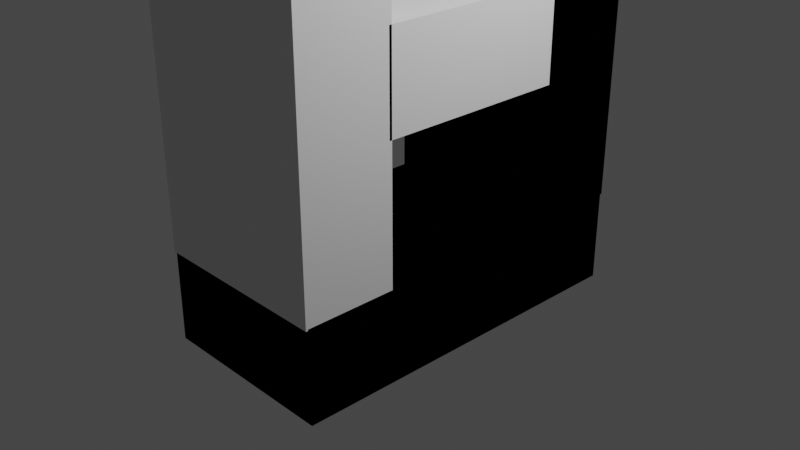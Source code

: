 # Source: bookshelf.blend  (saved by Blender 3.3.6; exported with 4.5.12 LTS)
import bpy
from mathutils import Matrix  # noqa: F401  (used for matrix-valued properties, if any)

bpy.ops.wm.read_factory_settings(use_empty=True)
scene = bpy.context.scene
scene.name = 'Scene'

# ---- collections
col_collection = bpy.data.collections.new('Collection'); scene.collection.children.link(col_collection)

# ---- materials (node trees are filled in below, after node groups)
mat_material = bpy.data.materials.new('Material')
mat_material.alpha_threshold = 0.0
mat_material.use_transparent_shadow = False
mat_material.roughness = 0.5
mat_material.line_color = (0.0, 0.0, 0.0, 1.0)

# ---- material node trees
mat_material.use_nodes = True; mat_material.node_tree.nodes.clear()
_N = mat_material.node_tree.nodes; _L = mat_material.node_tree.links
n0 = _N.new('ShaderNodeOutputMaterial'); n0.name = 'Material Output'; n0.location = (300, 300)
n1 = _N.new('ShaderNodeBsdfPrincipled'); n1.name = 'Principled BSDF'; n1.location = (10, 300)
n1.distribution = 'GGX'
n1.subsurface_method = 'RANDOM_WALK_SKIN'
n1.inputs[3].default_value = 1.45
n1.inputs[27].default_value = (0.0, 0.0, 0.0, 1.0)
n1.inputs[28].default_value = 1.0
_L.new(n1.outputs[0], n0.inputs[0])
n0.is_active_output = True

# ---- world
world_world = bpy.data.worlds.new('World'); scene.world = world_world
world_world.use_nodes = True; world_world.node_tree.nodes.clear()
_N = world_world.node_tree.nodes; _L = world_world.node_tree.links
n0 = _N.new('ShaderNodeOutputWorld'); n0.name = 'World Output'; n0.location = (300, 300)
n1 = _N.new('ShaderNodeBackground'); n1.name = 'Background'; n1.location = (10, 300)
n1.inputs[0].default_value = (0.05088, 0.05088, 0.05088, 1.0)
_L.new(n1.outputs[0], n0.inputs[0])
n0.is_active_output = True
world_world.color = (0.05088, 0.05088, 0.05088)
world_world.use_sun_shadow = False
world_world.sun_shadow_jitter_overblur = 0.0

# ---- cameras
cam_camera = bpy.data.cameras.new('Camera')
cam_camera.clip_end = 100.0
cam_camera.ortho_scale = 7.314

# ---- lights
light_light = bpy.data.lights.new('Light', 'POINT')
light_light.transmission_factor = 0.0
light_light.energy = 1000.0
light_light.shadow_soft_size = 0.1
light_light.shadow_maximum_resolution = 0.006
light_light.use_absolute_resolution = True

# ---- meshes
me_cube = bpy.data.meshes.new('Cube')
me_cube.from_pydata([(1.0, 1.0, 1.0), (1.0, 1.0, -1.0), (1.0, -1.0, 1.0), (1.0, -1.0, -1.0), (-1.0, 1.0, 1.0), (-1.0, 1.0, -1.0), (-1.0, -1.0, 1.0), (-1.0, -1.0, -1.0)], [], [(0, 4, 6, 2), (3, 2, 6, 7), (7, 6, 4, 5), (5, 1, 3, 7), (1, 0, 2, 3), (5, 4, 0, 1)])
_uv = me_cube.uv_layers.new(name='UVMap')
_uv.uv.foreach_set('vector', [0.625, 0.5, 0.875, 0.5, 0.875, 0.75, 0.625, 0.75, 0.375, 0.75, 0.625, 0.75, 0.625, 1.0, 0.375, 1.0, 0.375, 0.0, 0.625, 0.0, 0.625, 0.25, 0.375, 0.25, 0.125, 0.5, 0.375, 0.5, 0.375, 0.75, 0.125, 0.75, 0.375, 0.5, 0.625, 0.5, 0.625, 0.75, 0.375, 0.75, 0.375, 0.25, 0.625, 0.25, 0.625, 0.5, 0.375, 0.5])
me_cube.materials.append(mat_material)
me_cube.use_mirror_vertex_groups = False
me_cube.update()
me_cube_001 = bpy.data.meshes.new('Cube.001')
me_cube_001.from_pydata([(1.0, 1.0, 1.0), (1.0, 1.0, -1.0), (1.0, -1.0, 1.0), (1.0, -1.0, -1.0), (-1.0, 1.0, 1.0), (-1.0, 1.0, -1.0), (-1.0, -1.0, 1.0), (-1.0, -1.0, -1.0)], [], [(0, 4, 6, 2), (3, 2, 6, 7), (7, 6, 4, 5), (5, 1, 3, 7), (1, 0, 2, 3), (5, 4, 0, 1)])
_uv = me_cube_001.uv_layers.new(name='UVMap')
_uv.uv.foreach_set('vector', [0.625, 0.5, 0.875, 0.5, 0.875, 0.75, 0.625, 0.75, 0.375, 0.75, 0.625, 0.75, 0.625, 1.0, 0.375, 1.0, 0.375, 0.0, 0.625, 0.0, 0.625, 0.25, 0.375, 0.25, 0.125, 0.5, 0.375, 0.5, 0.375, 0.75, 0.125, 0.75, 0.375, 0.5, 0.625, 0.5, 0.625, 0.75, 0.375, 0.75, 0.375, 0.25, 0.625, 0.25, 0.625, 0.5, 0.375, 0.5])
me_cube_001.materials.append(mat_material)
me_cube_001.use_mirror_vertex_groups = False
me_cube_001.update()
me_cube_002 = bpy.data.meshes.new('Cube.002')
me_cube_002.from_pydata([(1.0, 1.0, 1.0), (1.0, 1.0, -1.0), (1.0, -1.0, 1.0), (1.0, -1.0, -1.0), (-1.0, 1.0, 1.0), (-1.0, 1.0, -1.0), (-1.0, -1.0, 1.0), (-1.0, -1.0, -1.0)], [], [(0, 4, 6, 2), (3, 2, 6, 7), (7, 6, 4, 5), (5, 1, 3, 7), (1, 0, 2, 3), (5, 4, 0, 1)])
_uv = me_cube_002.uv_layers.new(name='UVMap')
_uv.uv.foreach_set('vector', [0.625, 0.5, 0.875, 0.5, 0.875, 0.75, 0.625, 0.75, 0.375, 0.75, 0.625, 0.75, 0.625, 1.0, 0.375, 1.0, 0.375, 0.0, 0.625, 0.0, 0.625, 0.25, 0.375, 0.25, 0.125, 0.5, 0.375, 0.5, 0.375, 0.75, 0.125, 0.75, 0.375, 0.5, 0.625, 0.5, 0.625, 0.75, 0.375, 0.75, 0.375, 0.25, 0.625, 0.25, 0.625, 0.5, 0.375, 0.5])
me_cube_002.materials.append(mat_material)
me_cube_002.use_mirror_vertex_groups = False
me_cube_002.update()
me_cube_003 = bpy.data.meshes.new('Cube.003')
me_cube_003.from_pydata([(-1.0, -1.0, -1.0), (-1.0, -1.0, 1.0), (-1.0, 1.0, -1.0), (-1.0, 1.0, 1.0), (1.0, -1.0, -1.0), (1.0, -1.0, 1.0), (1.0, 1.0, -1.0), (1.0, 1.0, 1.0)], [], [(0, 1, 3, 2), (2, 3, 7, 6), (6, 7, 5, 4), (4, 5, 1, 0), (2, 6, 4, 0), (7, 3, 1, 5)])
_uv = me_cube_003.uv_layers.new(name='UVMap')
_uv.uv.foreach_set('vector', [0.375, 0.0, 0.625, 0.0, 0.625, 0.25, 0.375, 0.25, 0.375, 0.25, 0.625, 0.25, 0.625, 0.5, 0.375, 0.5, 0.375, 0.5, 0.625, 0.5, 0.625, 0.75, 0.375, 0.75, 0.375, 0.75, 0.625, 0.75, 0.625, 1.0, 0.375, 1.0, 0.125, 0.5, 0.375, 0.5, 0.375, 0.75, 0.125, 0.75, 0.625, 0.5, 0.875, 0.5, 0.875, 0.75, 0.625, 0.75])
me_cube_003.update()
me_cube_004 = bpy.data.meshes.new('Cube.004')
me_cube_004.from_pydata([(-1.0, -1.0, -1.0), (-1.0, -1.0, 1.0), (-1.0, 1.0, -1.0), (-1.0, 1.0, 1.0), (1.0, -1.0, -1.0), (1.0, -1.0, 1.0), (1.0, 1.0, -1.0), (1.0, 1.0, 1.0)], [], [(0, 1, 3, 2), (2, 3, 7, 6), (6, 7, 5, 4), (4, 5, 1, 0), (2, 6, 4, 0), (7, 3, 1, 5)])
_uv = me_cube_004.uv_layers.new(name='UVMap')
_uv.uv.foreach_set('vector', [0.375, 0.0, 0.625, 0.0, 0.625, 0.25, 0.375, 0.25, 0.375, 0.25, 0.625, 0.25, 0.625, 0.5, 0.375, 0.5, 0.375, 0.5, 0.625, 0.5, 0.625, 0.75, 0.375, 0.75, 0.375, 0.75, 0.625, 0.75, 0.625, 1.0, 0.375, 1.0, 0.125, 0.5, 0.375, 0.5, 0.375, 0.75, 0.125, 0.75, 0.625, 0.5, 0.875, 0.5, 0.875, 0.75, 0.625, 0.75])
me_cube_004.update()
me_cube_005 = bpy.data.meshes.new('Cube.005')
me_cube_005.from_pydata([(-1.0, -1.0, -1.0), (-1.0, -1.0, 1.0), (-1.0, 1.0, -1.0), (-1.0, 1.0, 1.0), (1.0, -1.0, -1.0), (1.0, -1.0, 1.0), (1.0, 1.0, -1.0), (1.0, 1.0, 1.0)], [], [(0, 1, 3, 2), (2, 3, 7, 6), (6, 7, 5, 4), (4, 5, 1, 0), (2, 6, 4, 0), (7, 3, 1, 5)])
_uv = me_cube_005.uv_layers.new(name='UVMap')
_uv.uv.foreach_set('vector', [0.375, 0.0, 0.625, 0.0, 0.625, 0.25, 0.375, 0.25, 0.375, 0.25, 0.625, 0.25, 0.625, 0.5, 0.375, 0.5, 0.375, 0.5, 0.625, 0.5, 0.625, 0.75, 0.375, 0.75, 0.375, 0.75, 0.625, 0.75, 0.625, 1.0, 0.375, 1.0, 0.125, 0.5, 0.375, 0.5, 0.375, 0.75, 0.125, 0.75, 0.625, 0.5, 0.875, 0.5, 0.875, 0.75, 0.625, 0.75])
me_cube_005.update()
me_cube_006 = bpy.data.meshes.new('Cube.006')
me_cube_006.from_pydata([(-1.0, -1.0, -1.0), (-1.0, -1.0, 1.0), (-1.0, 1.0, -1.0), (-1.0, 1.0, 1.0), (1.0, -1.0, -1.0), (1.0, -1.0, 1.0), (1.0, 1.0, -1.0), (1.0, 1.0, 1.0)], [], [(0, 1, 3, 2), (2, 3, 7, 6), (6, 7, 5, 4), (4, 5, 1, 0), (2, 6, 4, 0), (7, 3, 1, 5)])
_uv = me_cube_006.uv_layers.new(name='UVMap')
_uv.uv.foreach_set('vector', [0.375, 0.0, 0.625, 0.0, 0.625, 0.25, 0.375, 0.25, 0.375, 0.25, 0.625, 0.25, 0.625, 0.5, 0.375, 0.5, 0.375, 0.5, 0.625, 0.5, 0.625, 0.75, 0.375, 0.75, 0.375, 0.75, 0.625, 0.75, 0.625, 1.0, 0.375, 1.0, 0.125, 0.5, 0.375, 0.5, 0.375, 0.75, 0.125, 0.75, 0.625, 0.5, 0.875, 0.5, 0.875, 0.75, 0.625, 0.75])
me_cube_006.update()
me_cube_007 = bpy.data.meshes.new('Cube.007')
me_cube_007.from_pydata([(-1.0, -1.0, -1.0), (-1.0, -1.0, 1.0), (-1.0, 1.0, -1.0), (-1.0, 1.0, 1.0), (1.0, -1.0, -1.0), (1.0, -1.0, 1.0), (1.0, 1.0, -1.0), (1.0, 1.0, 1.0)], [], [(0, 1, 3, 2), (2, 3, 7, 6), (6, 7, 5, 4), (4, 5, 1, 0), (2, 6, 4, 0), (7, 3, 1, 5)])
_uv = me_cube_007.uv_layers.new(name='UVMap')
_uv.uv.foreach_set('vector', [0.375, 0.0, 0.625, 0.0, 0.625, 0.25, 0.375, 0.25, 0.375, 0.25, 0.625, 0.25, 0.625, 0.5, 0.375, 0.5, 0.375, 0.5, 0.625, 0.5, 0.625, 0.75, 0.375, 0.75, 0.375, 0.75, 0.625, 0.75, 0.625, 1.0, 0.375, 1.0, 0.125, 0.5, 0.375, 0.5, 0.375, 0.75, 0.125, 0.75, 0.625, 0.5, 0.875, 0.5, 0.875, 0.75, 0.625, 0.75])
me_cube_007.update()

# ---- objects
ob_cube = bpy.data.objects.new('Cube', me_cube)
ob_light = bpy.data.objects.new('Light', light_light)
ob_camera = bpy.data.objects.new('Camera', cam_camera)
ob_empty = bpy.data.objects.new('Empty', None)
ob_cube_001 = bpy.data.objects.new('Cube.001', me_cube_001)
ob_cube_002 = bpy.data.objects.new('Cube.002', me_cube_002)
ob_cube_003 = bpy.data.objects.new('Cube.003', me_cube_003)
ob_cube_004 = bpy.data.objects.new('Cube.004', me_cube_004)
ob_cube_005 = bpy.data.objects.new('Cube.005', me_cube_005)
ob_cube_006 = bpy.data.objects.new('Cube.006', me_cube_006)
ob_cube_007 = bpy.data.objects.new('Cube.007', me_cube_007)

# ---- transforms, parenting, visibility, modifiers, constraints
ob_cube.location = (0.0, -1.522, 2.072)
ob_cube.scale = (1.0, 0.5, 2.1)
ob_cube.lock_rotations_4d = False
ob_cube.empty_display_type = 'ARROWS'
ob_cube.lineart.crease_threshold = 0.0
ob_light.location = (4.076, 1.005, 5.904)
ob_light.rotation_euler = (0.6503, 0.05522, 1.866)
ob_light.lock_rotations_4d = False
ob_light.empty_display_type = 'ARROWS'
ob_light.color = (0.0, 0.0, 0.0, 0.0)
ob_light.lineart.crease_threshold = 0.0
ob_camera.location = (7.359, -6.926, 4.958)
ob_camera.rotation_euler = (1.109, 0.0, 0.8149)
ob_camera.lock_rotations_4d = False
ob_camera.empty_display_type = 'ARROWS'
ob_camera.color = (0.0, 0.0, 0.0, 0.0)
ob_camera.display_type = 'WIRE'
ob_camera.lineart.crease_threshold = 0.0
ob_empty.location = (-7.742, 0.0, 0.0)
ob_empty.rotation_euler = (1.571, -0.0, 1.571)
ob_empty.empty_display_type = 'IMAGE'
ob_empty.empty_display_size = 5.0
ob_cube_001.location = (0.0, 1.522, 2.072)
ob_cube_001.scale = (1.0, 0.5, 2.1)
ob_cube_001.lock_rotations_4d = False
ob_cube_001.empty_display_type = 'ARROWS'
ob_cube_001.lineart.crease_threshold = 0.0
ob_cube_002.location = (0.0, 1.522, 2.072)
ob_cube_002.scale = (1.0, 0.5, 2.1)
ob_cube_002.lock_rotations_4d = False
ob_cube_002.empty_display_type = 'ARROWS'
ob_cube_002.lineart.crease_threshold = 0.0
ob_cube_003.location = (0.0, 0.0, 4.679)
ob_cube_003.scale = (1.0, 2.0, 0.5)
ob_cube_004.location = (0.0, 0.0, -0.514)
ob_cube_004.scale = (1.0, 2.0, 0.5)
ob_cube_005.location = (0.0, 0.0, -0.514)
ob_cube_005.scale = (1.0, 2.0, 0.5)
ob_cube_006.location = (0.0, 0.0, -0.514)
ob_cube_006.scale = (1.0, 2.0, 0.5)
ob_cube_007.location = (0.0, 0.0, 1.934)
ob_cube_007.scale = (1.0, 1.05, 0.5)

# ---- collection membership
col_collection.objects.link(ob_cube)
col_collection.objects.link(ob_light)
col_collection.objects.link(ob_camera)
col_collection.objects.link(ob_empty)
col_collection.objects.link(ob_cube_001)
col_collection.objects.link(ob_cube_002)
col_collection.objects.link(ob_cube_003)
col_collection.objects.link(ob_cube_004)
col_collection.objects.link(ob_cube_005)
col_collection.objects.link(ob_cube_006)
col_collection.objects.link(ob_cube_007)

# ---- scene / render settings (as saved in the file)
scene.camera = ob_camera
scene.frame_start = 1; scene.frame_end = 250; scene.frame_set(1)
scene.render.engine = 'BLENDER_EEVEE_NEXT'
scene.render.image_settings.color_depth = '16'
scene.cycles.sampling_pattern = 'TABULATED_SOBOL'
scene.cycles.use_light_tree = False
scene.view_settings.view_transform = 'Filmic'
bpy.context.view_layer.update()
